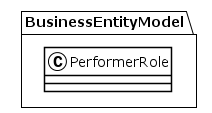

The diagram above was rendered by PlantUML. Its source (embedded in the PNG):
@startuml
!theme plain
package BusinessEntityModel {
class PerformerRole {
}
}
@enduml